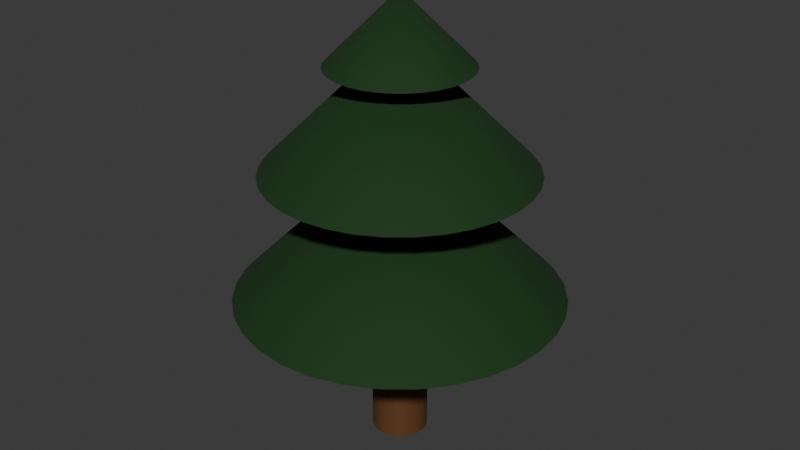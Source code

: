 # Source: Tree.blend  (saved by Blender 4.1.24; exported with 4.5.12 LTS)
import bpy
from mathutils import Matrix  # noqa: F401  (used for matrix-valued properties, if any)

bpy.ops.wm.read_factory_settings(use_empty=True)
scene = bpy.context.scene
scene.name = 'Scene'

# ---- collections
col_collection = bpy.data.collections.new('Collection'); scene.collection.children.link(col_collection)

# ---- materials (node trees are filled in below, after node groups)
mat_wood = bpy.data.materials.new('Wood')
mat_wood.use_transparent_shadow = False
mat_leaves = bpy.data.materials.new('Leaves')
mat_leaves.use_transparent_shadow = False

# ---- material node trees
mat_wood.use_nodes = True; mat_wood.node_tree.nodes.clear()
_N = mat_wood.node_tree.nodes; _L = mat_wood.node_tree.links
n0 = _N.new('ShaderNodeBsdfPrincipled'); n0.name = 'Principled BSDF'; n0.location = (10, 300)
n0.inputs[0].default_value = (0.116, 0.04415, 0.009481, 1.0)
n0.inputs[2].default_value = 0.728
n1 = _N.new('ShaderNodeOutputMaterial'); n1.name = 'Material Output'; n1.location = (300, 300)
_L.new(n0.outputs[0], n1.inputs[0])
n1.is_active_output = True
mat_leaves.use_nodes = True; mat_leaves.node_tree.nodes.clear()
_N = mat_leaves.node_tree.nodes; _L = mat_leaves.node_tree.links
n0 = _N.new('ShaderNodeBsdfPrincipled'); n0.name = 'Principled BSDF'; n0.location = (10, 300)
n0.inputs[0].default_value = (0.003943, 0.03638, 0.003207, 1.0)
n0.inputs[2].default_value = 0.8834
n1 = _N.new('ShaderNodeOutputMaterial'); n1.name = 'Material Output'; n1.location = (300, 300)
_L.new(n0.outputs[0], n1.inputs[0])
n1.is_active_output = True

# ---- world
world_world = bpy.data.worlds.new('World'); scene.world = world_world
world_world.use_nodes = True; world_world.node_tree.nodes.clear()
_N = world_world.node_tree.nodes; _L = world_world.node_tree.links
n0 = _N.new('ShaderNodeOutputWorld'); n0.name = 'World Output'; n0.location = (300, 300)
n1 = _N.new('ShaderNodeBackground'); n1.name = 'Background'; n1.location = (10, 300)
n1.inputs[0].default_value = (0.05088, 0.05088, 0.05088, 1.0)
_L.new(n1.outputs[0], n0.inputs[0])
n0.is_active_output = True
world_world.color = (0.05088, 0.05088, 0.05088)
world_world.use_sun_shadow = False
world_world.sun_shadow_jitter_overblur = 0.0

# ---- meshes
me_cylinder = bpy.data.meshes.new('Cylinder')
me_cylinder.from_pydata([(-1.211e-08, 1.0, 0.0), (-1.211e-08, 1.0, 14.0), (0.1951, 0.9808, 0.0), (0.1951, 0.9808, 14.0), (0.3827, 0.9239, 0.0), (0.3827, 0.9239, 14.0), (0.5556, 0.8315, 0.0), (0.5556, 0.8315, 14.0), (0.7071, 0.7071, 0.0), (0.7071, 0.7071, 14.0), (0.8315, 0.5556, 0.0), (0.8315, 0.5556, 14.0), (0.9239, 0.3827, 0.0), (0.9239, 0.3827, 14.0), (0.9808, 0.1951, 0.0), (0.9808, 0.1951, 14.0), (1.0, -1.49e-08, 0.0), (1.0, -1.49e-08, 14.0), (0.9808, -0.1951, 0.0), (0.9808, -0.1951, 14.0), (0.9239, -0.3827, 0.0), (0.9239, -0.3827, 14.0), (0.8315, -0.5556, 0.0), (0.8315, -0.5556, 14.0), (0.7071, -0.7071, 0.0), (0.7071, -0.7071, 14.0), (0.5556, -0.8315, 0.0), (0.5556, -0.8315, 14.0), (0.3827, -0.9239, 0.0), (0.3827, -0.9239, 14.0), (0.1951, -0.9808, 0.0), (0.1951, -0.9808, 14.0), (-1.211e-08, -1.0, 0.0), (-1.211e-08, -1.0, 14.0), (-0.1951, -0.9808, 0.0), (-0.1951, -0.9808, 14.0), (-0.3827, -0.9239, 0.0), (-0.3827, -0.9239, 14.0), (-0.5556, -0.8315, 0.0), (-0.5556, -0.8315, 14.0), (-0.7071, -0.7071, 0.0), (-0.7071, -0.7071, 14.0), (-0.8315, -0.5556, 0.0), (-0.8315, -0.5556, 14.0), (-0.9239, -0.3827, 0.0), (-0.9239, -0.3827, 14.0), (-0.9808, -0.1951, 0.0), (-0.9808, -0.1951, 14.0), (-1.0, -1.49e-08, 0.0), (-1.0, -1.49e-08, 14.0), (-0.9808, 0.1951, 0.0), (-0.9808, 0.1951, 14.0), (-0.9239, 0.3827, 0.0), (-0.9239, 0.3827, 14.0), (-0.8315, 0.5556, 0.0), (-0.8315, 0.5556, 14.0), (-0.7071, 0.7071, 0.0), (-0.7071, 0.7071, 14.0), (-0.5556, 0.8315, 0.0), (-0.5556, 0.8315, 14.0), (-0.3827, 0.9239, 0.0), (-0.3827, 0.9239, 14.0), (-0.1951, 0.9808, 0.0), (-0.1951, 0.9808, 14.0)], [], [(0, 1, 3, 2), (2, 3, 5, 4), (4, 5, 7, 6), (6, 7, 9, 8), (8, 9, 11, 10), (10, 11, 13, 12), (12, 13, 15, 14), (14, 15, 17, 16), (16, 17, 19, 18), (18, 19, 21, 20), (20, 21, 23, 22), (22, 23, 25, 24), (24, 25, 27, 26), (26, 27, 29, 28), (28, 29, 31, 30), (30, 31, 33, 32), (32, 33, 35, 34), (34, 35, 37, 36), (36, 37, 39, 38), (38, 39, 41, 40), (40, 41, 43, 42), (42, 43, 45, 44), (44, 45, 47, 46), (46, 47, 49, 48), (48, 49, 51, 50), (50, 51, 53, 52), (52, 53, 55, 54), (54, 55, 57, 56), (56, 57, 59, 58), (58, 59, 61, 60), (3, 1, 63, 61, 59, 57, 55, 53, 51, 49, 47, 45, 43, 41, 39, 37, 35, 33, 31, 29, 27, 25, 23, 21, 19, 17, 15, 13, 11, 9, 7, 5), (60, 61, 63, 62), (62, 63, 1, 0), (0, 2, 4, 6, 8, 10, 12, 14, 16, 18, 20, 22, 24, 26, 28, 30, 32, 34, 36, 38, 40, 42, 44, 46, 48, 50, 52, 54, 56, 58, 60, 62)])
me_cylinder.polygons.foreach_set('use_smooth', [True] * 34)
_k = set([(0, 2), (0, 62), (1, 3), (1, 63), (2, 4), (3, 5), (4, 6), (5, 7), (6, 8), (7, 9), (8, 10), (9, 11), (10, 12), (11, 13), (12, 14), (13, 15), (14, 16), (15, 17), (16, 18), (17, 19), (18, 20), (19, 21), (20, 22), (21, 23), (22, 24), (23, 25), (24, 26), (25, 27), (26, 28), (27, 29), (28, 30), (29, 31), (30, 32), (31, 33), (32, 34), (33, 35), (34, 36), (35, 37), (36, 38), (37, 39), (38, 40), (39, 41), (40, 42), (41, 43), (42, 44), (43, 45), (44, 46), (45, 47), (46, 48), (47, 49), (48, 50), (49, 51), (50, 52), (51, 53), (52, 54), (53, 55), (54, 56), (55, 57), (56, 58), (57, 59), (58, 60), (59, 61), (60, 62), (61, 63)])
me_cylinder.attributes.new('sharp_edge', 'BOOLEAN', 'EDGE').data.foreach_set('value', [ (min(e.vertices), max(e.vertices)) in _k for e in me_cylinder.edges])
_uv = me_cylinder.uv_layers.new(name='UVMap')
_uv.uv.foreach_set('vector', [-5.96e-08, 2.605e-15, 0.5, -2.186e-08, 0.5, 0.03125, -5.824e-08, 0.03125, -5.824e-08, 0.03125, 0.5, 0.03125, 0.5, 0.0625, -5.687e-08, 0.0625, -5.687e-08, 0.0625, 0.5, 0.0625, 0.5, 0.09375, -5.551e-08, 0.09375, -5.551e-08, 0.09375, 0.5, 0.09375, 0.5, 0.125, -5.414e-08, 0.125, -5.414e-08, 0.125, 0.5, 0.125, 0.5, 0.1562, -5.277e-08, 0.1562, -5.277e-08, 0.1562, 0.5, 0.1562, 0.5, 0.1875, -5.141e-08, 0.1875, -5.141e-08, 0.1875, 0.5, 0.1875, 0.5, 0.2187, -5.004e-08, 0.2188, -5.004e-08, 0.2188, 0.5, 0.2187, 0.5, 0.25, -4.868e-08, 0.25, -4.868e-08, 0.25, 0.5, 0.25, 0.5, 0.2812, -4.731e-08, 0.2812, -4.731e-08, 0.2812, 0.5, 0.2812, 0.5, 0.3125, -4.594e-08, 0.3125, -4.594e-08, 0.3125, 0.5, 0.3125, 0.5, 0.3437, -4.458e-08, 0.3438, -4.458e-08, 0.3438, 0.5, 0.3437, 0.5, 0.375, -4.321e-08, 0.375, -4.321e-08, 0.375, 0.5, 0.375, 0.5, 0.4062, -4.185e-08, 0.4062, -4.185e-08, 0.4062, 0.5, 0.4062, 0.5, 0.4375, -4.048e-08, 0.4375, -4.048e-08, 0.4375, 0.5, 0.4375, 0.5, 0.4687, -3.911e-08, 0.4688, -3.911e-08, 0.4688, 0.5, 0.4687, 0.5, 0.5, -3.775e-08, 0.5, -3.775e-08, 0.5, 0.5, 0.5, 0.5, 0.5312, -3.638e-08, 0.5312, -3.638e-08, 0.5312, 0.5, 0.5312, 0.5, 0.5625, -3.502e-08, 0.5625, -3.502e-08, 0.5625, 0.5, 0.5625, 0.5, 0.5938, -3.365e-08, 0.5938, -3.365e-08, 0.5938, 0.5, 0.5938, 0.5, 0.625, -3.229e-08, 0.625, -3.229e-08, 0.625, 0.5, 0.625, 0.5, 0.6562, -3.092e-08, 0.6562, -3.092e-08, 0.6562, 0.5, 0.6562, 0.5, 0.6875, -2.955e-08, 0.6875, -2.955e-08, 0.6875, 0.5, 0.6875, 0.5, 0.7188, -2.819e-08, 0.7188, -2.819e-08, 0.7188, 0.5, 0.7188, 0.5, 0.75, -2.682e-08, 0.75, -2.682e-08, 0.75, 0.5, 0.75, 0.5, 0.7812, -2.546e-08, 0.7812, -2.546e-08, 0.7812, 0.5, 0.7812, 0.5, 0.8125, -2.409e-08, 0.8125, -2.409e-08, 0.8125, 0.5, 0.8125, 0.5, 0.8438, -2.272e-08, 0.8438, -2.272e-08, 0.8438, 0.5, 0.8438, 0.5, 0.875, -2.136e-08, 0.875, -2.136e-08, 0.875, 0.5, 0.875, 0.5, 0.9062, -1.999e-08, 0.9062, -1.999e-08, 0.9062, 0.5, 0.9062, 0.5, 0.9375, -1.863e-08, 0.9375, 0.852, 0.02718, 0.8911, 0.05332, 0.9244, 0.08659, 0.9505, 0.1257, 0.9685, 0.1692, 0.9777, 0.2153, 0.9777, 0.2624, 0.9685, 0.3085, 0.9505, 0.352, 0.9244, 0.3911, 0.8911, 0.4244, 0.852, 0.4505, 0.8085, 0.4685, 0.7624, 0.4777, 0.7153, 0.4777, 0.6692, 0.4685, 0.6257, 0.4505, 0.5866, 0.4244, 0.5533, 0.3911, 0.5272, 0.352, 0.5092, 0.3085, 0.5, 0.2624, 0.5, 0.2153, 0.5092, 0.1692, 0.5272, 0.1257, 0.5533, 0.08659, 0.5866, 0.05332, 0.6257, 0.02718, 0.6692, 0.009179, 0.7153, -3.565e-08, 0.7624, -1.998e-08, 0.8085, 0.009179, -1.863e-08, 0.9375, 0.5, 0.9375, 0.5, 0.9688, -1.726e-08, 0.9688, -1.726e-08, 0.9688, 0.5, 0.9688, 0.5, 1.0, -1.589e-08, 1.0, 0.8085, 0.9462, 0.852, 0.9282, 0.8911, 0.9021, 0.9244, 0.8688, 0.9505, 0.8297, 0.9685, 0.7862, 0.9777, 0.7401, 0.9777, 0.693, 0.9685, 0.6469, 0.9505, 0.6034, 0.9244, 0.5643, 0.8911, 0.531, 0.852, 0.5049, 0.8085, 0.4869, 0.7624, 0.4777, 0.7153, 0.4777, 0.6692, 0.4869, 0.6257, 0.5049, 0.5866, 0.531, 0.5533, 0.5643, 0.5272, 0.6034, 0.5092, 0.6469, 0.5, 0.693, 0.5, 0.7401, 0.5092, 0.7862, 0.5272, 0.8297, 0.5533, 0.8688, 0.5866, 0.9021, 0.6257, 0.9282, 0.6692, 0.9462, 0.7153, 0.9554, 0.7624, 0.9554])
me_cylinder.materials.append(mat_wood)
me_cylinder.update()
me_cone = bpy.data.meshes.new('Cone')
me_cone.from_pydata([(0.0, 2.5, 13.75), (0.4877, 2.452, 13.75), (0.9567, 2.31, 13.75), (1.389, 2.079, 13.75), (1.768, 1.768, 13.75), (2.079, 1.389, 13.75), (2.31, 0.9567, 13.75), (2.452, 0.4877, 13.75), (2.5, 0.0, 13.75), (2.452, -0.4877, 13.75), (2.31, -0.9567, 13.75), (2.079, -1.389, 13.75), (1.768, -1.768, 13.75), (1.389, -2.079, 13.75), (0.9567, -2.31, 13.75), (0.4877, -2.452, 13.75), (0.0, -2.5, 13.75), (-0.4877, -2.452, 13.75), (-0.9567, -2.31, 13.75), (-1.389, -2.079, 13.75), (-1.768, -1.768, 13.75), (-2.079, -1.389, 13.75), (-2.31, -0.9567, 13.75), (-2.452, -0.4877, 13.75), (-2.5, 0.0, 13.75), (-2.452, 0.4877, 13.75), (-2.31, 0.9567, 13.75), (-2.079, 1.389, 13.75), (-1.768, 1.768, 13.75), (-1.389, 2.079, 13.75), (-0.9567, 2.31, 13.75), (-0.4877, 2.452, 13.75), (0.0, 0.0, 16.25), (0.0, 4.739, 10.13), (0.9246, 4.648, 10.13), (1.814, 4.379, 10.13), (2.633, 3.941, 10.13), (3.351, 3.351, 10.13), (3.941, 2.633, 10.13), (4.379, 1.814, 10.13), (4.648, 0.9246, 10.13), (4.739, 0.0, 10.13), (4.648, -0.9246, 10.13), (4.379, -1.814, 10.13), (3.941, -2.633, 10.13), (3.351, -3.351, 10.13), (2.633, -3.941, 10.13), (1.814, -4.379, 10.13), (0.9246, -4.648, 10.13), (0.0, -4.739, 10.13), (-0.9246, -4.648, 10.13), (-1.814, -4.379, 10.13), (-2.633, -3.941, 10.13), (-3.351, -3.351, 10.13), (-3.941, -2.633, 10.13), (-4.379, -1.814, 10.13), (-4.648, -0.9246, 10.13), (-4.739, 0.0, 10.13), (-4.648, 0.9246, 10.13), (-4.379, 1.814, 10.13), (-3.941, 2.633, 10.13), (-3.351, 3.351, 10.13), (-2.633, 3.941, 10.13), (-1.814, 4.379, 10.13), (-0.9246, 4.648, 10.13), (0.0, 0.0, 14.87), (0.0, 5.824, 5.504), (1.136, 5.712, 5.504), (2.229, 5.38, 5.504), (3.235, 4.842, 5.504), (4.118, 4.118, 5.504), (4.842, 3.235, 5.504), (5.38, 2.229, 5.504), (5.712, 1.136, 5.504), (5.824, 0.0, 5.504), (5.712, -1.136, 5.504), (5.38, -2.229, 5.504), (4.842, -3.235, 5.504), (4.118, -4.118, 5.504), (3.235, -4.842, 5.504), (2.229, -5.38, 5.504), (1.136, -5.712, 5.504), (0.0, -5.824, 5.504), (-1.136, -5.712, 5.504), (-2.229, -5.38, 5.504), (-3.235, -4.842, 5.504), (-4.118, -4.118, 5.504), (-4.842, -3.235, 5.504), (-5.38, -2.229, 5.504), (-5.712, -1.136, 5.504), (-5.824, 0.0, 5.504), (-5.712, 1.136, 5.504), (-5.38, 2.229, 5.504), (-4.842, 3.235, 5.504), (-4.118, 4.118, 5.504), (-3.235, 4.842, 5.504), (-2.229, 5.38, 5.504), (-1.136, 5.712, 5.504), (0.0, 0.0, 11.33)], [], [(0, 32, 1), (1, 32, 2), (2, 32, 3), (3, 32, 4), (4, 32, 5), (5, 32, 6), (6, 32, 7), (7, 32, 8), (8, 32, 9), (9, 32, 10), (10, 32, 11), (11, 32, 12), (12, 32, 13), (13, 32, 14), (14, 32, 15), (15, 32, 16), (16, 32, 17), (17, 32, 18), (18, 32, 19), (19, 32, 20), (20, 32, 21), (21, 32, 22), (22, 32, 23), (23, 32, 24), (24, 32, 25), (25, 32, 26), (26, 32, 27), (27, 32, 28), (28, 32, 29), (29, 32, 30), (0, 1, 2, 3, 4, 5, 6, 7, 8, 9, 10, 11, 12, 13, 14, 15, 16, 17, 18, 19, 20, 21, 22, 23, 24, 25, 26, 27, 28, 29, 30, 31), (30, 32, 31), (31, 32, 0), (33, 65, 34), (34, 65, 35), (35, 65, 36), (36, 65, 37), (37, 65, 38), (38, 65, 39), (39, 65, 40), (40, 65, 41), (41, 65, 42), (42, 65, 43), (43, 65, 44), (44, 65, 45), (45, 65, 46), (46, 65, 47), (47, 65, 48), (48, 65, 49), (49, 65, 50), (50, 65, 51), (51, 65, 52), (52, 65, 53), (53, 65, 54), (54, 65, 55), (55, 65, 56), (56, 65, 57), (57, 65, 58), (58, 65, 59), (59, 65, 60), (60, 65, 61), (61, 65, 62), (62, 65, 63), (33, 34, 35, 36, 37, 38, 39, 40, 41, 42, 43, 44, 45, 46, 47, 48, 49, 50, 51, 52, 53, 54, 55, 56, 57, 58, 59, 60, 61, 62, 63, 64), (63, 65, 64), (64, 65, 33), (66, 98, 67), (67, 98, 68), (68, 98, 69), (69, 98, 70), (70, 98, 71), (71, 98, 72), (72, 98, 73), (73, 98, 74), (74, 98, 75), (75, 98, 76), (76, 98, 77), (77, 98, 78), (78, 98, 79), (79, 98, 80), (80, 98, 81), (81, 98, 82), (82, 98, 83), (83, 98, 84), (84, 98, 85), (85, 98, 86), (86, 98, 87), (87, 98, 88), (88, 98, 89), (89, 98, 90), (90, 98, 91), (91, 98, 92), (92, 98, 93), (93, 98, 94), (94, 98, 95), (95, 98, 96), (66, 67, 68, 69, 70, 71, 72, 73, 74, 75, 76, 77, 78, 79, 80, 81, 82, 83, 84, 85, 86, 87, 88, 89, 90, 91, 92, 93, 94, 95, 96, 97), (96, 98, 97), (97, 98, 66)])
me_cone.polygons.foreach_set('use_smooth', [True] * 99)
_k = set([(0, 1), (0, 31), (1, 2), (2, 3), (3, 4), (4, 5), (5, 6), (6, 7), (7, 8), (8, 9), (9, 10), (10, 11), (11, 12), (12, 13), (13, 14), (14, 15), (15, 16), (16, 17), (17, 18), (18, 19), (19, 20), (20, 21), (21, 22), (22, 23), (23, 24), (24, 25), (25, 26), (26, 27), (27, 28), (28, 29), (29, 30), (30, 31), (33, 34), (33, 64), (34, 35), (35, 36), (36, 37), (37, 38), (38, 39), (39, 40), (40, 41), (41, 42), (42, 43), (43, 44), (44, 45), (45, 46), (46, 47), (47, 48), (48, 49), (49, 50), (50, 51), (51, 52), (52, 53), (53, 54), (54, 55), (55, 56), (56, 57), (57, 58), (58, 59), (59, 60), (60, 61), (61, 62), (62, 63), (63, 64), (66, 67), (66, 97), (67, 68), (68, 69), (69, 70), (70, 71), (71, 72), (72, 73), (73, 74), (74, 75), (75, 76), (76, 77), (77, 78), (78, 79), (79, 80), (80, 81), (81, 82), (82, 83), (83, 84), (84, 85), (85, 86), (86, 87), (87, 88), (88, 89), (89, 90), (90, 91), (91, 92), (92, 93), (93, 94), (94, 95), (95, 96), (96, 97)])
me_cone.attributes.new('sharp_edge', 'BOOLEAN', 'EDGE').data.foreach_set('value', [ (min(e.vertices), max(e.vertices)) in _k for e in me_cone.edges])
_uv = me_cone.uv_layers.new(name='UVMap')
_uv.uv.foreach_set('vector', [0.2961, 0.2729, 0.1667, 0.1667, 0.3144, 0.2456, 0.3144, 0.2456, 0.1667, 0.1667, 0.3269, 0.2153, 0.3269, 0.2153, 0.1667, 0.1667, 0.3333, 0.1831, 0.3333, 0.1831, 0.1667, 0.1667, 0.3333, 0.1503, 0.3333, 0.1503, 0.1667, 0.1667, 0.3269, 0.1181, 0.3269, 0.1181, 0.1667, 0.1667, 0.3144, 0.08772, 0.3144, 0.08772, 0.1667, 0.1667, 0.2961, 0.06042, 0.2961, 0.06042, 0.1667, 0.1667, 0.2729, 0.03721, 0.2729, 0.03721, 0.1667, 0.1667, 0.2456, 0.01897, 0.2456, 0.01897, 0.1667, 0.1667, 0.2153, 0.006405, 0.2153, 0.006405, 0.1667, 0.1667, 0.1831, -2.426e-08, 0.1831, -2.426e-08, 0.1667, 0.1667, 0.1503, -2.185e-08, 0.1503, -2.185e-08, 0.1667, 0.1667, 0.1181, 0.006405, 0.1181, 0.006405, 0.1667, 0.1667, 0.08772, 0.01897, 0.08772, 0.01897, 0.1667, 0.1667, 0.06042, 0.03721, 0.06042, 0.03721, 0.1667, 0.1667, 0.03721, 0.06042, 0.03721, 0.06042, 0.1667, 0.1667, 0.01897, 0.08772, 0.01897, 0.08772, 0.1667, 0.1667, 0.006405, 0.1181, 0.006405, 0.1181, 0.1667, 0.1667, 1.836e-08, 0.1503, 1.836e-08, 0.1503, 0.1667, 0.1667, 2.077e-08, 0.1831, 2.077e-08, 0.1831, 0.1667, 0.1667, 0.006405, 0.2153, 0.006405, 0.2153, 0.1667, 0.1667, 0.01897, 0.2456, 0.01897, 0.2456, 0.1667, 0.1667, 0.03721, 0.2729, 0.03721, 0.2729, 0.1667, 0.1667, 0.06042, 0.2961, 0.06042, 0.2961, 0.1667, 0.1667, 0.08772, 0.3144, 0.08772, 0.3144, 0.1667, 0.1667, 0.1181, 0.3269, 0.1181, 0.3269, 0.1667, 0.1667, 0.1503, 0.3333, 0.1503, 0.3333, 0.1667, 0.1667, 0.1831, 0.3333, 0.1831, 0.3333, 0.1667, 0.1667, 0.2153, 0.3269, 0.2153, 0.3269, 0.1667, 0.1667, 0.2456, 0.3144, 0.3397, 0.5486, 0.3523, 0.5789, 0.3705, 0.6062, 0.3938, 0.6295, 0.4211, 0.6477, 0.4514, 0.6603, 0.4836, 0.6667, 0.5164, 0.6667, 0.5486, 0.6603, 0.5789, 0.6477, 0.6062, 0.6295, 0.6295, 0.6062, 0.6477, 0.5789, 0.6603, 0.5486, 0.6667, 0.5164, 0.6667, 0.4836, 0.6603, 0.4514, 0.6477, 0.4211, 0.6295, 0.3938, 0.6062, 0.3705, 0.5789, 0.3523, 0.5486, 0.3397, 0.5164, 0.3333, 0.4836, 0.3333, 0.4514, 0.3397, 0.4211, 0.3523, 0.3938, 0.3705, 0.3705, 0.3938, 0.3523, 0.4211, 0.3397, 0.4514, 0.3333, 0.4836, 0.3333, 0.5164, 0.2456, 0.3144, 0.1667, 0.1667, 0.2729, 0.2961, 0.2729, 0.2961, 0.1667, 0.1667, 0.2961, 0.2729, 0.6062, 0.03721, 0.5, 0.1667, 0.5789, 0.01897, 0.5789, 0.01897, 0.5, 0.1667, 0.5486, 0.006405, 0.5486, 0.006405, 0.5, 0.1667, 0.5164, 1.206e-08, 0.5164, 1.206e-08, 0.5, 0.1667, 0.4836, 1.271e-09, 0.4836, 1.271e-09, 0.5, 0.1667, 0.4514, 0.006405, 0.4514, 0.006405, 0.5, 0.1667, 0.4211, 0.01897, 0.4211, 0.01897, 0.5, 0.1667, 0.3938, 0.03721, 0.3938, 0.03721, 0.5, 0.1667, 0.3705, 0.06042, 0.3705, 0.06042, 0.5, 0.1667, 0.3523, 0.08772, 0.3523, 0.08772, 0.5, 0.1667, 0.3397, 0.1181, 0.3397, 0.1181, 0.5, 0.1667, 0.3333, 0.1503, 0.3333, 0.1503, 0.5, 0.1667, 0.3333, 0.1831, 0.3333, 0.1831, 0.5, 0.1667, 0.3397, 0.2153, 0.3397, 0.2153, 0.5, 0.1667, 0.3523, 0.2456, 0.3523, 0.2456, 0.5, 0.1667, 0.3705, 0.2729, 0.3705, 0.2729, 0.5, 0.1667, 0.3938, 0.2961, 0.3938, 0.2961, 0.5, 0.1667, 0.4211, 0.3144, 0.4211, 0.3144, 0.5, 0.1667, 0.4514, 0.3269, 0.4514, 0.3269, 0.5, 0.1667, 0.4836, 0.3333, 0.4836, 0.3333, 0.5, 0.1667, 0.5164, 0.3333, 0.5164, 0.3333, 0.5, 0.1667, 0.5486, 0.3269, 0.5486, 0.3269, 0.5, 0.1667, 0.5789, 0.3144, 0.5789, 0.3144, 0.5, 0.1667, 0.6062, 0.2961, 0.6062, 0.2961, 0.5, 0.1667, 0.6295, 0.2729, 0.6295, 0.2729, 0.5, 0.1667, 0.6477, 0.2456, 0.6477, 0.2456, 0.5, 0.1667, 0.6603, 0.2153, 0.6603, 0.2153, 0.5, 0.1667, 0.6667, 0.1831, 0.6667, 0.1831, 0.5, 0.1667, 0.6667, 0.1503, 0.6667, 0.1503, 0.5, 0.1667, 0.6603, 0.1181, 0.6603, 0.1181, 0.5, 0.1667, 0.6477, 0.08772, 0.006405, 0.8819, 0.01897, 0.9123, 0.03721, 0.9396, 0.06042, 0.9628, 0.08772, 0.981, 0.1181, 0.9936, 0.1503, 1.0, 0.1831, 1.0, 0.2153, 0.9936, 0.2456, 0.981, 0.2729, 0.9628, 0.2961, 0.9396, 0.3144, 0.9123, 0.3269, 0.8819, 0.3333, 0.8497, 0.3333, 0.8169, 0.3269, 0.7847, 0.3144, 0.7544, 0.2961, 0.7271, 0.2729, 0.7039, 0.2456, 0.6856, 0.2153, 0.6731, 0.1831, 0.6667, 0.1503, 0.6667, 0.1181, 0.6731, 0.08772, 0.6856, 0.06042, 0.7039, 0.03721, 0.7271, 0.01897, 0.7544, 0.006405, 0.7847, -1.981e-08, 0.8169, -2.045e-08, 0.8497, 0.6477, 0.08772, 0.5, 0.1667, 0.6295, 0.06042, 0.6295, 0.06042, 0.5, 0.1667, 0.6062, 0.03721, 0.2961, 0.6062, 0.1667, 0.5, 0.3144, 0.5789, 0.3144, 0.5789, 0.1667, 0.5, 0.3269, 0.5486, 0.3269, 0.5486, 0.1667, 0.5, 0.3333, 0.5164, 0.3333, 0.5164, 0.1667, 0.5, 0.3333, 0.4836, 0.3333, 0.4836, 0.1667, 0.5, 0.3269, 0.4514, 0.3269, 0.4514, 0.1667, 0.5, 0.3144, 0.4211, 0.3144, 0.4211, 0.1667, 0.5, 0.2961, 0.3938, 0.2961, 0.3938, 0.1667, 0.5, 0.2729, 0.3705, 0.2729, 0.3705, 0.1667, 0.5, 0.2456, 0.3523, 0.2456, 0.3523, 0.1667, 0.5, 0.2153, 0.3397, 0.2153, 0.3397, 0.1667, 0.5, 0.1831, 0.3333, 0.1831, 0.3333, 0.1667, 0.5, 0.1503, 0.3333, 0.1503, 0.3333, 0.1667, 0.5, 0.1181, 0.3397, 0.1181, 0.3397, 0.1667, 0.5, 0.08772, 0.3523, 0.08772, 0.3523, 0.1667, 0.5, 0.06042, 0.3705, 0.06042, 0.3705, 0.1667, 0.5, 0.03721, 0.3938, 0.03721, 0.3938, 0.1667, 0.5, 0.01897, 0.4211, 0.01897, 0.4211, 0.1667, 0.5, 0.006405, 0.4514, 0.006405, 0.4514, 0.1667, 0.5, 1.703e-10, 0.4836, 1.703e-10, 0.4836, 0.1667, 0.5, 2.579e-09, 0.5164, 2.579e-09, 0.5164, 0.1667, 0.5, 0.006405, 0.5486, 0.006405, 0.5486, 0.1667, 0.5, 0.01897, 0.5789, 0.01897, 0.5789, 0.1667, 0.5, 0.03721, 0.6062, 0.03721, 0.6062, 0.1667, 0.5, 0.06042, 0.6295, 0.06042, 0.6295, 0.1667, 0.5, 0.08772, 0.6477, 0.08772, 0.6477, 0.1667, 0.5, 0.1181, 0.6603, 0.1181, 0.6603, 0.1667, 0.5, 0.1503, 0.6667, 0.1503, 0.6667, 0.1667, 0.5, 0.1831, 0.6667, 0.1831, 0.6667, 0.1667, 0.5, 0.2153, 0.6603, 0.2153, 0.6603, 0.1667, 0.5, 0.2456, 0.6477, 0.3397, 0.8819, 0.3523, 0.9123, 0.3705, 0.9396, 0.3938, 0.9628, 0.4211, 0.981, 0.4514, 0.9936, 0.4836, 1.0, 0.5164, 1.0, 0.5486, 0.9936, 0.5789, 0.981, 0.6062, 0.9628, 0.6295, 0.9396, 0.6477, 0.9123, 0.6603, 0.8819, 0.6667, 0.8497, 0.6667, 0.8169, 0.6603, 0.7847, 0.6477, 0.7544, 0.6295, 0.7271, 0.6062, 0.7039, 0.5789, 0.6856, 0.5486, 0.6731, 0.5164, 0.6667, 0.4836, 0.6667, 0.4514, 0.6731, 0.4211, 0.6856, 0.3938, 0.7039, 0.3705, 0.7271, 0.3523, 0.7544, 0.3397, 0.7847, 0.3333, 0.8169, 0.3333, 0.8497, 0.2456, 0.6477, 0.1667, 0.5, 0.2729, 0.6295, 0.2729, 0.6295, 0.1667, 0.5, 0.2961, 0.6062])
me_cone.materials.append(mat_leaves)
me_cone.update()

# ---- objects
ob_trunk = bpy.data.objects.new('Trunk', me_cylinder)
ob_leaves = bpy.data.objects.new('Leaves', me_cone)

# ---- transforms, parenting, visibility, modifiers, constraints
ob_trunk.location = (0.0, 0.0, 0.0)
ob_leaves.location = (0.0, 0.0, 0.0)

# ---- collection membership
col_collection.objects.link(ob_trunk)
col_collection.objects.link(ob_leaves)

# ---- scene / render settings (as saved in the file)
scene.frame_start = 1; scene.frame_end = 250; scene.frame_set(1)
scene.render.engine = 'BLENDER_EEVEE_NEXT'
scene.cycles.sampling_pattern = 'TABULATED_SOBOL'
scene.eevee.ray_tracing_options.trace_max_roughness = 0.0
bpy.context.view_layer.update()

# ---- added for rendering (the .blend has no active camera and no usable light): camera, sun
cam_auto = bpy.data.cameras.new('AutoCamera')
cam_auto.lens = 50.0
cam_auto.sensor_width = 36.0
cam_auto.clip_end = 1000.0
ob_auto_camera = bpy.data.objects.new('AutoCamera', cam_auto)
scene.collection.objects.link(ob_auto_camera)
ob_auto_camera.location = (21.4079, -25.6895, 25.2514)
ob_auto_camera.rotation_euler = (1.09748, -7.21219e-08, 0.694738)
scene.camera = ob_auto_camera
light_auto_sun = bpy.data.lights.new('AutoSun', 'SUN')
light_auto_sun.energy = 3.0
light_auto_sun.angle = 0.0523599
ob_auto_sun = bpy.data.objects.new('AutoSun', light_auto_sun)
scene.collection.objects.link(ob_auto_sun)
ob_auto_sun.rotation_euler = (0.872665, 0.174533, 0.523599)
bpy.context.view_layer.update()

